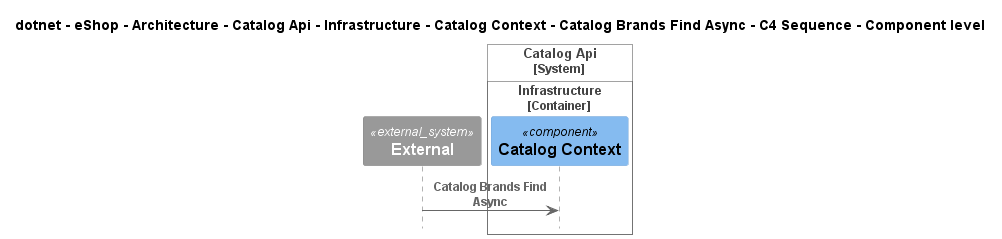

The diagram above was rendered by PlantUML. Its source (embedded in the PNG):
@startuml
!pragma layout smetana
!include ..\..\..\..\..\..\..\..\..\..\..\.c4s\C4_Sequence.puml

title dotnet - eShop - Architecture - Catalog Api - Infrastructure - Catalog Context - Catalog Brands Find Async - C4 Sequence - Component level

System_Ext(C4InterFlow.SoftwareSystems.ExternalSystem, "External", "")

System_Boundary(dotnet.eShop.Architecture.SoftwareSystems.CatalogApi, "Catalog Api")
    
Container_Boundary(dotnet.eShop.Architecture.SoftwareSystems.CatalogApi.Containers.Infrastructure, "Infrastructure")
    Component(dotnet.eShop.Architecture.SoftwareSystems.CatalogApi.Containers.Infrastructure.Components.CatalogContext, "Catalog Context", "", "")
Boundary_End()
Boundary_End()

Rel(C4InterFlow.SoftwareSystems.ExternalSystem, dotnet.eShop.Architecture.SoftwareSystems.CatalogApi.Containers.Infrastructure.Components.CatalogContext, "Catalog Brands Find Async")


@enduml